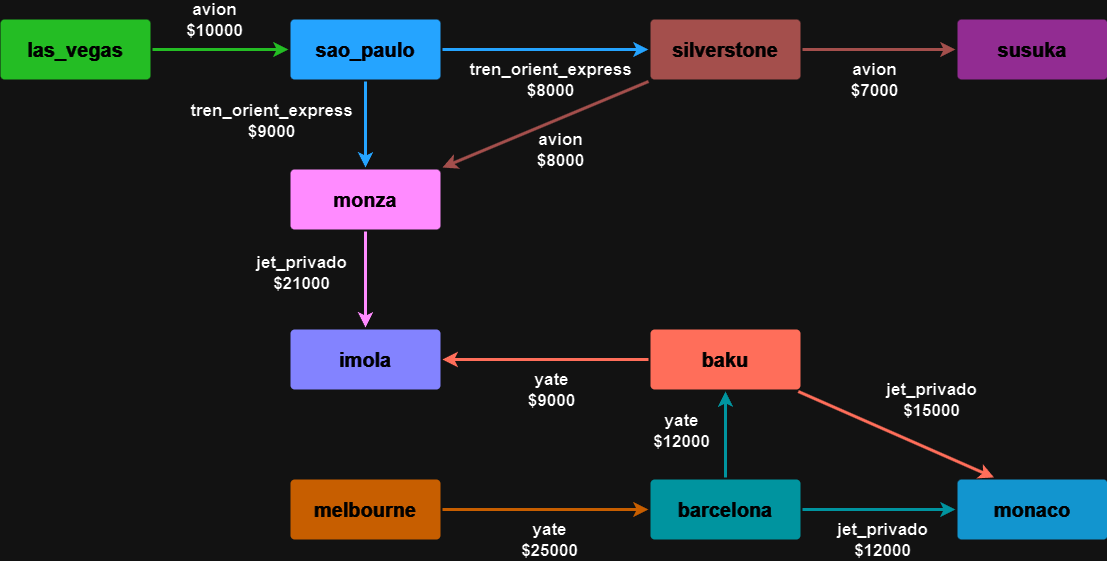

The diagram above was exported from draw.io. Its source (the exported page's mxGraphModel, read from the mxfile embedded in the PNG):
<mxGraphModel dx="2387" dy="1395" grid="1" gridSize="10" guides="1" tooltips="1" connect="1" arrows="1" fold="1" page="1" pageScale="1" pageWidth="1169" pageHeight="827" background="none" math="0" shadow="0">
  <root>
    <mxCell id="0" />
    <mxCell id="1" parent="0" />
    <mxCell id="1752" value="" style="edgeStyle=none;rounded=1;jumpStyle=none;html=1;shadow=0;labelBackgroundColor=none;startArrow=none;startFill=0;jettySize=auto;orthogonalLoop=1;strokeColor=#E85642;strokeWidth=3;fontFamily=Helvetica;fontSize=14;fontColor=#FFFFFF;spacing=5;fontStyle=1;fillColor=#b0e3e6;entryX=0.25;entryY=0;entryDx=0;entryDy=0;" parent="1" source="1753" target="1760" edge="1">
      <mxGeometry relative="1" as="geometry">
        <mxPoint x="220.33613445378148" y="502.5" as="targetPoint" />
      </mxGeometry>
    </mxCell>
    <mxCell id="YWzoF9YKxxP2SKvzQCbU-1796" value="jet_privado&lt;div style=&quot;font-size: 17px;&quot;&gt;$15000&lt;/div&gt;" style="edgeLabel;html=1;align=center;verticalAlign=middle;resizable=0;points=[];fontSize=17;fontStyle=1;labelBackgroundColor=none;" vertex="1" connectable="0" parent="1752">
      <mxGeometry x="-0.0009" relative="1" as="geometry">
        <mxPoint x="35" y="-35" as="offset" />
      </mxGeometry>
    </mxCell>
    <mxCell id="1753" value="baku" style="rounded=1;whiteSpace=wrap;html=1;shadow=0;labelBackgroundColor=none;strokeColor=none;strokeWidth=3;fillColor=#e85642;fontFamily=Helvetica;fontSize=20;fontColor=#FFFFFF;align=center;spacing=5;fontStyle=1;arcSize=7;perimeterSpacing=2;" parent="1" vertex="1">
      <mxGeometry x="660" y="360" width="150" height="60" as="geometry" />
    </mxCell>
    <mxCell id="1760" value="monaco" style="rounded=1;whiteSpace=wrap;html=1;shadow=0;labelBackgroundColor=none;strokeColor=none;strokeWidth=3;fillColor=#1699d3;fontFamily=Helvetica;fontSize=20;fontColor=#FFFFFF;align=center;spacing=5;fontStyle=1;arcSize=7;perimeterSpacing=2;" parent="1" vertex="1">
      <mxGeometry x="967" y="510" width="150" height="60" as="geometry" />
    </mxCell>
    <mxCell id="1764" value="melbourne" style="rounded=1;whiteSpace=wrap;html=1;shadow=0;labelBackgroundColor=none;strokeColor=none;strokeWidth=3;fillColor=#F08705;fontFamily=Helvetica;fontSize=20;fontColor=#FFFFFF;align=center;spacing=5;fontStyle=1;arcSize=7;perimeterSpacing=2;" parent="1" vertex="1">
      <mxGeometry x="300" y="510" width="150" height="60" as="geometry" />
    </mxCell>
    <mxCell id="1770" value="" style="edgeStyle=none;rounded=0;jumpStyle=none;html=1;shadow=0;labelBackgroundColor=none;startArrow=none;startFill=0;endArrow=classic;endFill=1;jettySize=auto;orthogonalLoop=1;strokeColor=#F08705;strokeWidth=3;fontFamily=Helvetica;fontSize=14;fontColor=#FFFFFF;spacing=5;entryX=0;entryY=0.5;entryDx=0;entryDy=0;" parent="1" source="1764" target="1771" edge="1">
      <mxGeometry relative="1" as="geometry">
        <mxPoint x="481.1111111111111" y="172.5" as="targetPoint" />
      </mxGeometry>
    </mxCell>
    <mxCell id="YWzoF9YKxxP2SKvzQCbU-1797" value="yate&lt;div style=&quot;font-size: 17px;&quot;&gt;$25000&lt;/div&gt;" style="edgeLabel;html=1;align=center;verticalAlign=middle;resizable=0;points=[];fontSize=17;fontStyle=1;labelBackgroundColor=none;" vertex="1" connectable="0" parent="1770">
      <mxGeometry x="-0.0769" y="-4" relative="1" as="geometry">
        <mxPoint x="11" y="26" as="offset" />
      </mxGeometry>
    </mxCell>
    <mxCell id="1771" value="barcelona" style="rounded=1;whiteSpace=wrap;html=1;shadow=0;labelBackgroundColor=none;strokeColor=none;strokeWidth=3;fillColor=#12aab5;fontFamily=Helvetica;fontSize=20;fontColor=#FFFFFF;align=center;spacing=5;fontStyle=1;arcSize=7;perimeterSpacing=2;" parent="1" vertex="1">
      <mxGeometry x="660" y="509.9999999999999" width="150" height="60" as="geometry" />
    </mxCell>
    <mxCell id="1779" value="" style="edgeStyle=none;rounded=1;jumpStyle=none;html=1;shadow=0;labelBackgroundColor=none;startArrow=none;startFill=0;jettySize=auto;orthogonalLoop=1;strokeColor=#12AAB5;strokeWidth=3;fontFamily=Helvetica;fontSize=14;fontColor=#FFFFFF;spacing=5;fontStyle=1;fillColor=#b0e3e6;entryX=0.5;entryY=1;entryDx=0;entryDy=0;" parent="1" source="1771" target="1753" edge="1">
      <mxGeometry relative="1" as="geometry">
        <mxPoint x="790" y="307" as="targetPoint" />
      </mxGeometry>
    </mxCell>
    <mxCell id="YWzoF9YKxxP2SKvzQCbU-1800" value="yate&lt;div style=&quot;font-size: 17px;&quot;&gt;$12000&lt;/div&gt;" style="edgeLabel;html=1;align=center;verticalAlign=middle;resizable=0;points=[];fontSize=17;fontStyle=1;labelBackgroundColor=none;" vertex="1" connectable="0" parent="1779">
      <mxGeometry x="-0.1728" y="-2" relative="1" as="geometry">
        <mxPoint x="-47" y="-12" as="offset" />
      </mxGeometry>
    </mxCell>
    <mxCell id="YWzoF9YKxxP2SKvzQCbU-1779" value="las_vegas" style="rounded=1;whiteSpace=wrap;html=1;shadow=0;labelBackgroundColor=none;strokeColor=none;strokeWidth=3;fillColor=#009900;fontFamily=Helvetica;fontSize=20;fontColor=#FFFFFF;align=center;spacing=5;fontStyle=1;arcSize=7;perimeterSpacing=2;" vertex="1" parent="1">
      <mxGeometry x="10" y="50" width="150" height="60" as="geometry" />
    </mxCell>
    <mxCell id="YWzoF9YKxxP2SKvzQCbU-1780" value="monza" style="rounded=1;whiteSpace=wrap;html=1;shadow=0;labelBackgroundColor=none;strokeColor=none;strokeWidth=3;fillColor=#CC00CC;fontFamily=Helvetica;fontSize=20;fontColor=#FFFFFF;align=center;spacing=5;fontStyle=1;arcSize=7;perimeterSpacing=2;" vertex="1" parent="1">
      <mxGeometry x="300" y="200" width="150" height="60" as="geometry" />
    </mxCell>
    <mxCell id="YWzoF9YKxxP2SKvzQCbU-1781" value="imola" style="rounded=1;whiteSpace=wrap;html=1;shadow=0;labelBackgroundColor=none;strokeColor=none;strokeWidth=3;fillColor=#6666FF;fontFamily=Helvetica;fontSize=20;fontColor=#FFFFFF;align=center;spacing=5;fontStyle=1;arcSize=7;perimeterSpacing=2;" vertex="1" parent="1">
      <mxGeometry x="300" y="360" width="150" height="60" as="geometry" />
    </mxCell>
    <mxCell id="YWzoF9YKxxP2SKvzQCbU-1782" value="susuka" style="rounded=1;whiteSpace=wrap;html=1;shadow=0;labelBackgroundColor=none;strokeColor=none;strokeWidth=3;fillColor=#FF99FF;fontFamily=Helvetica;fontSize=20;fontColor=#FFFFFF;align=center;spacing=5;fontStyle=1;arcSize=7;perimeterSpacing=2;" vertex="1" parent="1">
      <mxGeometry x="967" y="50" width="150" height="60" as="geometry" />
    </mxCell>
    <mxCell id="YWzoF9YKxxP2SKvzQCbU-1783" value="silverstone" style="rounded=1;whiteSpace=wrap;html=1;shadow=0;labelBackgroundColor=none;strokeColor=none;strokeWidth=3;fillColor=#e18c89;fontFamily=Helvetica;fontSize=20;fontColor=#FFFFFF;align=center;spacing=5;fontStyle=1;arcSize=7;perimeterSpacing=2;" vertex="1" parent="1">
      <mxGeometry x="660" y="50" width="150" height="60" as="geometry" />
    </mxCell>
    <mxCell id="YWzoF9YKxxP2SKvzQCbU-1784" value="sao_paulo" style="rounded=1;whiteSpace=wrap;html=1;shadow=0;labelBackgroundColor=none;strokeColor=none;strokeWidth=3;fillColor=#007FFF;fontFamily=Helvetica;fontSize=20;fontColor=#FFFFFF;align=center;spacing=5;fontStyle=1;arcSize=7;perimeterSpacing=2;" vertex="1" parent="1">
      <mxGeometry x="300" y="50" width="150" height="60" as="geometry" />
    </mxCell>
    <mxCell id="YWzoF9YKxxP2SKvzQCbU-1787" value="" style="edgeStyle=none;rounded=1;jumpStyle=none;html=1;shadow=0;labelBackgroundColor=none;startArrow=none;startFill=0;jettySize=auto;orthogonalLoop=1;strokeColor=#009900;strokeWidth=3;fontFamily=Helvetica;fontSize=14;fontColor=#FFFFFF;spacing=5;fontStyle=1;fillColor=#b0e3e6;exitX=1;exitY=0.5;exitDx=0;exitDy=0;entryX=0;entryY=0.5;entryDx=0;entryDy=0;" edge="1" parent="1" source="YWzoF9YKxxP2SKvzQCbU-1779" target="YWzoF9YKxxP2SKvzQCbU-1784">
      <mxGeometry relative="1" as="geometry">
        <mxPoint x="200" y="162" as="sourcePoint" />
        <mxPoint x="363" y="140" as="targetPoint" />
      </mxGeometry>
    </mxCell>
    <mxCell id="YWzoF9YKxxP2SKvzQCbU-1795" value="avion&lt;div style=&quot;font-size: 17px;&quot;&gt;$10000&lt;/div&gt;" style="edgeLabel;html=1;align=center;verticalAlign=middle;resizable=0;points=[];fontSize=17;fontStyle=1;labelBackgroundColor=none;" vertex="1" connectable="0" parent="YWzoF9YKxxP2SKvzQCbU-1787">
      <mxGeometry x="-0.1092" y="-4" relative="1" as="geometry">
        <mxPoint x="1" y="-34" as="offset" />
      </mxGeometry>
    </mxCell>
    <mxCell id="YWzoF9YKxxP2SKvzQCbU-1788" value="" style="edgeStyle=none;rounded=0;jumpStyle=none;html=1;shadow=0;labelBackgroundColor=none;startArrow=none;startFill=0;endArrow=classic;endFill=1;jettySize=auto;orthogonalLoop=1;strokeColor=#E18C89;strokeWidth=3;fontFamily=Helvetica;fontSize=14;fontColor=#FFFFFF;spacing=5;entryX=0;entryY=0.5;entryDx=0;entryDy=0;exitX=1;exitY=0.5;exitDx=0;exitDy=0;" edge="1" parent="1" source="YWzoF9YKxxP2SKvzQCbU-1783" target="YWzoF9YKxxP2SKvzQCbU-1782">
      <mxGeometry relative="1" as="geometry">
        <mxPoint x="685" y="120" as="sourcePoint" />
        <mxPoint x="685" y="186" as="targetPoint" />
      </mxGeometry>
    </mxCell>
    <mxCell id="YWzoF9YKxxP2SKvzQCbU-1799" value="avion&lt;div style=&quot;font-size: 17px;&quot;&gt;$7000&lt;/div&gt;" style="edgeLabel;html=1;align=center;verticalAlign=middle;resizable=0;points=[];fontSize=17;fontStyle=1;labelBackgroundColor=none;" vertex="1" connectable="0" parent="YWzoF9YKxxP2SKvzQCbU-1788">
      <mxGeometry x="-0.0775" y="-2" relative="1" as="geometry">
        <mxPoint x="1" y="28" as="offset" />
      </mxGeometry>
    </mxCell>
    <mxCell id="YWzoF9YKxxP2SKvzQCbU-1789" value="" style="edgeStyle=none;rounded=1;jumpStyle=none;html=1;shadow=0;labelBackgroundColor=none;startArrow=none;startFill=0;jettySize=auto;orthogonalLoop=1;strokeColor=#007FFF;strokeWidth=3;fontFamily=Helvetica;fontSize=14;fontColor=#FFFFFF;spacing=5;fontStyle=1;fillColor=#b0e3e6;entryX=0;entryY=0.5;entryDx=0;entryDy=0;exitX=1;exitY=0.5;exitDx=0;exitDy=0;" edge="1" parent="1" source="YWzoF9YKxxP2SKvzQCbU-1784" target="YWzoF9YKxxP2SKvzQCbU-1783">
      <mxGeometry relative="1" as="geometry">
        <mxPoint x="349.98" y="150" as="sourcePoint" />
        <mxPoint x="486.98" y="296" as="targetPoint" />
      </mxGeometry>
    </mxCell>
    <mxCell id="YWzoF9YKxxP2SKvzQCbU-1801" value="tren_orient_express&lt;div style=&quot;font-size: 17px;&quot;&gt;$8000&lt;/div&gt;" style="edgeLabel;html=1;align=center;verticalAlign=middle;resizable=0;points=[];fontSize=17;fontStyle=1;labelBackgroundColor=none;" vertex="1" connectable="0" parent="YWzoF9YKxxP2SKvzQCbU-1789">
      <mxGeometry x="-0.0403" y="-1" relative="1" as="geometry">
        <mxPoint x="9" y="29" as="offset" />
      </mxGeometry>
    </mxCell>
    <mxCell id="YWzoF9YKxxP2SKvzQCbU-1790" value="" style="edgeStyle=none;rounded=1;jumpStyle=none;html=1;shadow=0;labelBackgroundColor=none;startArrow=none;startFill=0;jettySize=auto;orthogonalLoop=1;strokeColor=#12AAB5;strokeWidth=3;fontFamily=Helvetica;fontSize=14;fontColor=#FFFFFF;spacing=5;fontStyle=1;fillColor=#b0e3e6;entryX=0;entryY=0.5;entryDx=0;entryDy=0;exitX=1;exitY=0.5;exitDx=0;exitDy=0;" edge="1" parent="1" source="1771" target="1760">
      <mxGeometry relative="1" as="geometry">
        <mxPoint x="639.98" y="210" as="sourcePoint" />
        <mxPoint x="776.98" y="356" as="targetPoint" />
      </mxGeometry>
    </mxCell>
    <mxCell id="YWzoF9YKxxP2SKvzQCbU-1802" value="jet_privado&lt;div style=&quot;font-size: 17px;&quot;&gt;$12000&lt;/div&gt;" style="edgeLabel;html=1;align=center;verticalAlign=middle;resizable=0;points=[];fontSize=17;fontStyle=1;labelBackgroundColor=none;" vertex="1" connectable="0" parent="YWzoF9YKxxP2SKvzQCbU-1790">
      <mxGeometry x="0.0345" y="-2" relative="1" as="geometry">
        <mxPoint x="1" y="28" as="offset" />
      </mxGeometry>
    </mxCell>
    <mxCell id="YWzoF9YKxxP2SKvzQCbU-1791" value="" style="edgeStyle=none;rounded=1;jumpStyle=none;html=1;shadow=0;labelBackgroundColor=none;startArrow=none;startFill=0;jettySize=auto;orthogonalLoop=1;strokeColor=#007FFF;strokeWidth=3;fontFamily=Helvetica;fontSize=14;fontColor=#FFFFFF;spacing=5;fontStyle=1;fillColor=#b0e3e6;entryX=0.5;entryY=0;entryDx=0;entryDy=0;" edge="1" parent="1" source="YWzoF9YKxxP2SKvzQCbU-1784" target="YWzoF9YKxxP2SKvzQCbU-1780">
      <mxGeometry relative="1" as="geometry">
        <mxPoint x="290" y="130" as="sourcePoint" />
        <mxPoint x="423" y="316" as="targetPoint" />
      </mxGeometry>
    </mxCell>
    <mxCell id="YWzoF9YKxxP2SKvzQCbU-1803" value="tren_orient_express&lt;div style=&quot;font-size: 17px;&quot;&gt;$9000&lt;/div&gt;" style="edgeLabel;html=1;align=center;verticalAlign=middle;resizable=0;points=[];fontSize=17;fontStyle=1;labelBackgroundColor=none;" vertex="1" connectable="0" parent="YWzoF9YKxxP2SKvzQCbU-1791">
      <mxGeometry x="-0.1262" y="-1" relative="1" as="geometry">
        <mxPoint x="-94" y="1" as="offset" />
      </mxGeometry>
    </mxCell>
    <mxCell id="YWzoF9YKxxP2SKvzQCbU-1792" value="" style="edgeStyle=none;rounded=1;jumpStyle=none;html=1;shadow=0;labelBackgroundColor=none;startArrow=none;startFill=0;jettySize=auto;orthogonalLoop=1;strokeColor=#CC00CC;strokeWidth=3;fontFamily=Helvetica;fontSize=14;fontColor=#FFFFFF;spacing=5;fontStyle=1;fillColor=#b0e3e6;entryX=0.5;entryY=0;entryDx=0;entryDy=0;exitX=0.5;exitY=1;exitDx=0;exitDy=0;" edge="1" parent="1" source="YWzoF9YKxxP2SKvzQCbU-1780" target="YWzoF9YKxxP2SKvzQCbU-1781">
      <mxGeometry relative="1" as="geometry">
        <mxPoint x="421.5" y="470" as="sourcePoint" />
        <mxPoint x="380.5" y="576" as="targetPoint" />
      </mxGeometry>
    </mxCell>
    <mxCell id="YWzoF9YKxxP2SKvzQCbU-1805" value="jet_privado&lt;div style=&quot;font-size: 17px;&quot;&gt;$21000&lt;/div&gt;" style="edgeLabel;html=1;align=center;verticalAlign=middle;resizable=0;points=[];fontSize=17;fontStyle=1;labelBackgroundColor=none;" vertex="1" connectable="0" parent="YWzoF9YKxxP2SKvzQCbU-1792">
      <mxGeometry x="-0.128" y="2" relative="1" as="geometry">
        <mxPoint x="-67" as="offset" />
      </mxGeometry>
    </mxCell>
    <mxCell id="YWzoF9YKxxP2SKvzQCbU-1793" value="" style="edgeStyle=none;rounded=1;jumpStyle=none;html=1;shadow=0;labelBackgroundColor=none;startArrow=none;startFill=0;jettySize=auto;orthogonalLoop=1;strokeColor=#E85642;strokeWidth=3;fontFamily=Helvetica;fontSize=14;fontColor=#FFFFFF;spacing=5;fontStyle=1;fillColor=#b0e3e6;entryX=1;entryY=0.5;entryDx=0;entryDy=0;exitX=0;exitY=0.5;exitDx=0;exitDy=0;" edge="1" parent="1" source="1753" target="YWzoF9YKxxP2SKvzQCbU-1781">
      <mxGeometry relative="1" as="geometry">
        <mxPoint x="511.5" y="426.75" as="sourcePoint" />
        <mxPoint x="470.5" y="532.75" as="targetPoint" />
      </mxGeometry>
    </mxCell>
    <mxCell id="YWzoF9YKxxP2SKvzQCbU-1806" value="yate&lt;div style=&quot;font-size: 17px;&quot;&gt;$9000&lt;/div&gt;" style="edgeLabel;html=1;align=center;verticalAlign=middle;resizable=0;points=[];fontSize=17;fontStyle=1;labelBackgroundColor=none;" vertex="1" connectable="0" parent="YWzoF9YKxxP2SKvzQCbU-1793">
      <mxGeometry x="-0.2344" y="5" relative="1" as="geometry">
        <mxPoint x="-20" y="25" as="offset" />
      </mxGeometry>
    </mxCell>
    <mxCell id="YWzoF9YKxxP2SKvzQCbU-1794" value="" style="edgeStyle=none;rounded=0;jumpStyle=none;html=1;shadow=0;labelBackgroundColor=none;startArrow=none;startFill=0;endArrow=classic;endFill=1;jettySize=auto;orthogonalLoop=1;strokeColor=#E18C89;strokeWidth=3;fontFamily=Helvetica;fontSize=14;fontColor=#FFFFFF;spacing=5;exitX=0;exitY=1;exitDx=0;exitDy=0;entryX=1;entryY=0;entryDx=0;entryDy=0;" edge="1" parent="1" source="YWzoF9YKxxP2SKvzQCbU-1783" target="YWzoF9YKxxP2SKvzQCbU-1780">
      <mxGeometry relative="1" as="geometry">
        <mxPoint x="446" y="410" as="sourcePoint" />
        <mxPoint x="550" y="220" as="targetPoint" />
      </mxGeometry>
    </mxCell>
    <mxCell id="YWzoF9YKxxP2SKvzQCbU-1807" value="avion&lt;div style=&quot;font-size: 17px;&quot;&gt;$8000&lt;/div&gt;" style="edgeLabel;html=1;align=center;verticalAlign=middle;resizable=0;points=[];fontSize=17;fontStyle=1;labelBackgroundColor=none;" vertex="1" connectable="0" parent="YWzoF9YKxxP2SKvzQCbU-1794">
      <mxGeometry x="-0.0315" relative="1" as="geometry">
        <mxPoint x="11" y="26" as="offset" />
      </mxGeometry>
    </mxCell>
  </root>
</mxGraphModel>